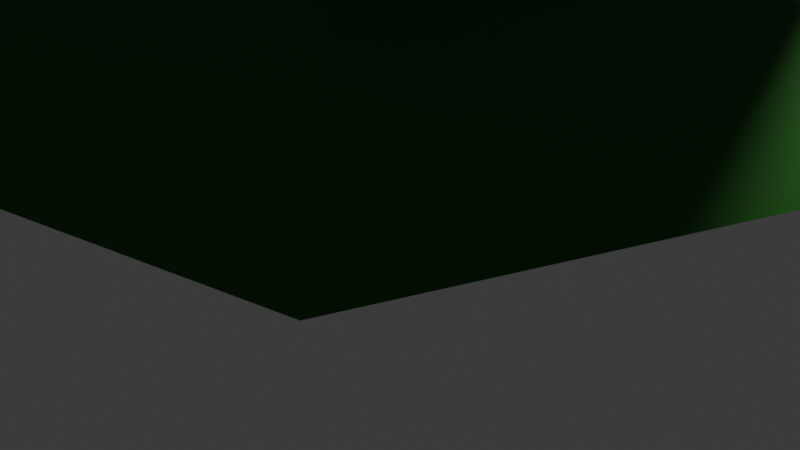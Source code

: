 # Source: tree-3.blend  (saved by Blender 4.4.30; exported with 4.5.12 LTS)
import bpy
from mathutils import Matrix  # noqa: F401  (used for matrix-valued properties, if any)

bpy.ops.wm.read_factory_settings(use_empty=True)
scene = bpy.context.scene
scene.name = 'Scene'

# ---- collections
col_collection = bpy.data.collections.new('Collection'); scene.collection.children.link(col_collection)

# ---- materials (node trees are filled in below, after node groups)
mat_material_001 = bpy.data.materials.new('Material.001')
mat_material_001.diffuse_color = (0.3237, 0.06068, 0.005201, 1.0)
mat_x = bpy.data.materials.new('マテリアル')
mat_x.diffuse_color = (0.005366, 0.1229, 0.002455, 1.0)

# ---- material node trees
mat_material_001.use_nodes = True; mat_material_001.node_tree.nodes.clear()
_N = mat_material_001.node_tree.nodes; _L = mat_material_001.node_tree.links
n0 = _N.new('ShaderNodeBsdfPrincipled'); n0.name = 'プリンシプルBSDF'; n0.location = (10, 300)
n0.inputs[0].default_value = (0.3237, 0.06068, 0.005201, 1.0)
n1 = _N.new('ShaderNodeOutputMaterial'); n1.name = 'マテリアル出力'; n1.location = (300, 300)
_L.new(n0.outputs[0], n1.inputs[0])
n1.is_active_output = True
mat_x.use_nodes = True; mat_x.node_tree.nodes.clear()
_N = mat_x.node_tree.nodes; _L = mat_x.node_tree.links
n0 = _N.new('ShaderNodeBsdfPrincipled'); n0.name = 'プリンシプルBSDF'; n0.location = (10, 300)
n0.inputs[0].default_value = (0.005366, 0.1229, 0.002455, 1.0)
n1 = _N.new('ShaderNodeOutputMaterial'); n1.name = 'マテリアル出力'; n1.location = (300, 300)
_L.new(n0.outputs[0], n1.inputs[0])
n1.is_active_output = True

# ---- world
world_world = bpy.data.worlds.new('World'); scene.world = world_world
world_world.use_nodes = True; world_world.node_tree.nodes.clear()
_N = world_world.node_tree.nodes; _L = world_world.node_tree.links
n0 = _N.new('ShaderNodeOutputWorld'); n0.name = 'World Output'; n0.location = (300, 300)
n1 = _N.new('ShaderNodeBackground'); n1.name = 'Background'; n1.location = (10, 300)
n1.inputs[0].default_value = (0.05088, 0.05088, 0.05088, 1.0)
_L.new(n1.outputs[0], n0.inputs[0])
n0.is_active_output = True
world_world.color = (0.05088, 0.05088, 0.05088)
world_world.sun_shadow_jitter_overblur = 0.0

# ---- cameras
cam_camera = bpy.data.cameras.new('Camera')
cam_camera.clip_end = 100.0
cam_camera.ortho_scale = 7.314

# ---- lights
light_light = bpy.data.lights.new('Light', 'POINT')
light_light.energy = 1000.0
light_light.shadow_soft_size = 0.1

# ---- meshes
me_cube_001 = bpy.data.meshes.new('Cube.001')
me_cube_001.from_pydata([(0.5263, 0.5263, 1.493), (0.5263, 0.5263, 1.493), (0.5263, 0.5263, 1.493), (1.0, 1.0, -1.0), (1.0, 1.0, -1.0), (1.0, 1.0, -1.0), (0.5263, -0.5263, 1.493), (0.5263, -0.5263, 1.493), (0.5263, -0.5263, 1.493), (1.0, -1.0, -1.0), (1.0, -1.0, -1.0), (1.0, -1.0, -1.0), (-0.5263, 0.5263, 1.493), (-0.5263, 0.5263, 1.493), (-0.5263, 0.5263, 1.493), (-1.0, 1.0, -1.0), (-1.0, 1.0, -1.0), (-1.0, 1.0, -1.0), (-0.5263, -0.5263, 1.493), (-0.5263, -0.5263, 1.493), (-0.5263, -0.5263, 1.493), (-1.0, -1.0, -1.0), (-1.0, -1.0, -1.0), (-1.0, -1.0, -1.0)], [], [(1, 13, 19), (1, 19, 7), (9, 6, 18), (9, 18, 21), (23, 20, 14), (23, 14, 17), (16, 4, 10), (16, 10, 22), (5, 2, 8), (5, 8, 11), (15, 12, 0), (15, 0, 3)])
_uv = me_cube_001.uv_layers.new(name='UVMap')
_uv.uv.foreach_set('vector', [0.625, 0.5, 0.875, 0.5, 0.875, 0.75, 0.625, 0.5, 0.875, 0.75, 0.625, 0.75, 0.375, 0.75, 0.625, 0.75, 0.625, 1.0, 0.375, 0.75, 0.625, 1.0, 0.375, 1.0, 0.375, 0.0, 0.625, 0.0, 0.625, 0.25, 0.375, 0.0, 0.625, 0.25, 0.375, 0.25, 0.125, 0.5, 0.375, 0.5, 0.375, 0.75, 0.125, 0.5, 0.375, 0.75, 0.125, 0.75, 0.375, 0.5, 0.625, 0.5, 0.625, 0.75, 0.375, 0.5, 0.625, 0.75, 0.375, 0.75, 0.375, 0.25, 0.625, 0.25, 0.625, 0.5, 0.375, 0.25, 0.625, 0.5, 0.375, 0.5])
me_cube_001.materials.append(mat_material_001)
me_cube_001.update()
me_cube_001.normals_split_custom_set([tuple(v) for v in zip(*[iter([0.0, 0.0, 1.0, 0.0, 0.0, 1.0, 0.0, 0.0, 1.0, 0.0, 0.0, 1.0, 0.0, 0.0, 1.0, 0.0, 0.0, 1.0, 0.0, -0.9824, 0.1867, 0.0, -0.9824, 0.1867, 0.0, -0.9824, 0.1867, 0.0, -0.9824, 0.1867, 0.0, -0.9824, 0.1867, 0.0, -0.9824, 0.1867, -0.9824, 0.0, 0.1867, -0.9824, 0.0, 0.1867, -0.9824, 0.0, 0.1867, -0.9824, 0.0, 0.1867, -0.9824, 0.0, 0.1867, -0.9824, 0.0, 0.1867, 0.0, 0.0, -1.0, 0.0, 0.0, -1.0, 0.0, 0.0, -1.0, 0.0, 0.0, -1.0, 0.0, 0.0, -1.0, 0.0, 0.0, -1.0, 0.9824, 0.0, 0.1867, 0.9824, 0.0, 0.1867, 0.9824, 0.0, 0.1867, 0.9824, 0.0, 0.1867, 0.9824, 0.0, 0.1867, 0.9824, 0.0, 0.1867, 0.0, 0.9824, 0.1867, 0.0, 0.9824, 0.1867, 0.0, 0.9824, 0.1867, 0.0, 0.9824, 0.1867, 0.0, 0.9824, 0.1867, 0.0, 0.9824, 0.1867])] * 3)])
me_029 = bpy.data.meshes.new('立方体.029')
me_029.from_pydata([(-1.0, -1.0, -1.0), (-1.0, -1.0, -1.0), (-1.0, -1.0, -1.0), (-0.1842, -0.1009, 0.8479), (-0.1842, -0.1009, 0.8479), (-0.1842, -0.1009, 0.8479), (-1.0, 1.0, -1.0), (-1.0, 1.0, -1.0), (-1.0, 1.0, -1.0), (-0.1842, 0.08799, 0.8479), (-0.1842, 0.08799, 0.8479), (-0.1842, 0.08799, 0.8479), (1.0, -1.0, -1.0), (1.0, -1.0, -1.0), (1.0, -1.0, -1.0), (0.004701, -0.1009, 0.8479), (0.004701, -0.1009, 0.8479), (0.004701, -0.1009, 0.8479), (1.0, 1.0, -1.0), (1.0, 1.0, -1.0), (1.0, 1.0, -1.0), (0.004701, 0.08799, 0.8479), (0.004701, 0.08799, 0.8479), (0.004701, 0.08799, 0.8479), (-1.354, 0.0, -1.0), (-1.354, 0.0, -1.0), (-1.354, 0.0, -1.0), (-0.325, -0.006458, 0.8479), (-0.325, -0.006458, 0.8479), (-0.325, -0.006458, 0.8479), (1.322, 0.0, -1.0), (1.322, 0.0, -1.0), (1.322, 0.0, -1.0), (0.08792, -0.006458, 0.8479), (0.08792, -0.006458, 0.8479), (0.08792, -0.006458, 0.8479), (0.0, 1.273, -1.0), (0.0, 1.273, -1.0), (0.0, 1.273, -1.0), (-0.08975, 0.1584, 0.8479), (-0.08975, 0.1584, 0.8479), (-0.08975, 0.1584, 0.8479), (0.0, -1.273, -1.0), (0.0, -1.273, -1.0), (0.0, -1.273, -1.0), (-0.08975, -0.2097, 0.8479), (-0.08975, -0.2097, 0.8479), (-0.08975, -0.2097, 0.8479), (-0.08975, -0.006458, 0.8479), (0.0, 0.0, -1.0), (-0.431, -0.3888, -0.07607), (-0.431, -0.3888, -0.07607), (-0.431, -0.3888, -0.07607), (-0.431, -0.3888, -0.07607), (-0.431, 0.3834, -0.07607), (-0.431, 0.3834, -0.07607), (-0.431, 0.3834, -0.07607), (-0.431, 0.3834, -0.07607), (0.3413, 0.3834, -0.07607), (0.3413, 0.3834, -0.07607), (0.3413, 0.3834, -0.07607), (0.3413, 0.3834, -0.07607), (0.3413, -0.3888, -0.07607), (0.3413, -0.3888, -0.07607), (0.3413, -0.3888, -0.07607), (0.3413, -0.3888, -0.07607), (0.5003, -0.00274, -0.07607), (0.5003, -0.00274, -0.07607), (0.5003, -0.00274, -0.07607), (0.5003, -0.00274, -0.07607), (-0.6384, -0.00274, -0.07607), (-0.6384, -0.00274, -0.07607), (-0.6384, -0.00274, -0.07607), (-0.6384, -0.00274, -0.07607), (-0.04485, -0.5492, -0.07607), (-0.04485, -0.5492, -0.07607), (-0.04485, -0.5492, -0.07607), (-0.04485, -0.5492, -0.07607), (-0.04485, 0.5184, -0.07607), (-0.04485, 0.5184, -0.07607), (-0.04485, 0.5184, -0.07607), (-0.04485, 0.5184, -0.07607), (-0.9171, -0.739, 0.9012), (-0.9171, -0.739, 0.9012), (-0.9171, -0.739, 0.9012), (-0.4547, -0.1274, 3.206), (-0.4547, -0.1274, 3.206), (-0.4547, -0.1274, 3.206), (-0.9099, 0.5404, 0.8704), (-0.9099, 0.5404, 0.8704), (-0.9099, 0.5404, 0.8704), (-0.454, -0.00654, 3.203), (-0.454, -0.00654, 3.203), (-0.454, -0.00654, 3.203), (0.6222, -0.7425, 1.002), (0.6222, -0.7425, 1.002), (0.6222, -0.7425, 1.002), (-0.3093, -0.1277, 3.216), (-0.3093, -0.1277, 3.216), (-0.3093, -0.1277, 3.216), (0.6294, 0.5369, 0.9709), (0.6294, 0.5369, 0.9709), (0.6294, 0.5369, 0.9709), (-0.3087, -0.006875, 3.213), (-0.3087, -0.006875, 3.213), (-0.3087, -0.006875, 3.213), (-1.186, -0.09864, 0.868), (-1.186, -0.09864, 0.868), (-1.186, -0.09864, 0.868), (-0.5628, -0.06671, 3.198), (-0.5628, -0.06671, 3.198), (-0.5628, -0.06671, 3.198), (0.8734, -0.1034, 1.003), (0.8734, -0.1034, 1.003), (0.8734, -0.1034, 1.003), (-0.2449, -0.06744, 3.218), (-0.2449, -0.06744, 3.218), (-0.2449, -0.06744, 3.218), (-0.1393, 0.7136, 0.9164), (-0.1393, 0.7136, 0.9164), (-0.1393, 0.7136, 0.9164), (-0.3811, 0.03834, 3.207), (-0.3811, 0.03834, 3.207), (-0.3811, 0.03834, 3.207), (-0.1485, -0.9157, 0.9557), (-0.1485, -0.9157, 0.9557), (-0.1485, -0.9157, 0.9557), (-0.3824, -0.1972, 3.213), (-0.3824, -0.1972, 3.213), (-0.3824, -0.1972, 3.213), (-0.3817, -0.06713, 3.21), (-0.1439, -0.101, 0.9361), (-0.5613, -0.3301, 2.059), (-0.5613, -0.3301, 2.059), (-0.5613, -0.3301, 2.059), (-0.5613, -0.3301, 2.059), (-0.5585, 0.1639, 2.047), (-0.5585, 0.1639, 2.047), (-0.5585, 0.1639, 2.047), (-0.5585, 0.1639, 2.047), (0.03581, 0.1625, 2.086), (0.03581, 0.1625, 2.086), (0.03581, 0.1625, 2.086), (0.03581, 0.1625, 2.086), (0.03302, -0.3315, 2.098), (0.03302, -0.3315, 2.098), (0.03302, -0.3315, 2.098), (0.03302, -0.3315, 2.098), (0.1568, -0.08474, 2.1), (0.1568, -0.08474, 2.1), (0.1568, -0.08474, 2.1), (0.1568, -0.08474, 2.1), (-0.7196, -0.08272, 2.043), (-0.7196, -0.08272, 2.043), (-0.7196, -0.08272, 2.043), (-0.7196, -0.08272, 2.043), (-0.2647, -0.4333, 2.081), (-0.2647, -0.4333, 2.081), (-0.2647, -0.4333, 2.081), (-0.2647, -0.4333, 2.081), (-0.2609, 0.2496, 2.065), (-0.2609, 0.2496, 2.065), (-0.2609, 0.2496, 2.065), (-0.2609, 0.2496, 2.065), (-1.013, -0.7309, -0.09734), (-1.013, -0.7309, -0.09734), (-1.013, -0.7309, -0.09734), (-0.3301, -0.2031, 2.262), (-0.3301, -0.2031, 2.262), (-0.3301, -0.2031, 2.262), (-1.015, 0.7776, 0.04892), (-1.015, 0.7776, 0.04892), (-1.015, 0.7776, 0.04892), (-0.3303, -0.06062, 2.275), (-0.3303, -0.06062, 2.275), (-0.3303, -0.06062, 2.275), (0.811, -0.7324, -0.05493), (0.811, -0.7324, -0.05493), (0.811, -0.7324, -0.05493), (-0.1578, -0.2032, 2.266), (-0.1578, -0.2032, 2.266), (-0.1578, -0.2032, 2.266), (0.8093, 0.7761, 0.09132), (0.8093, 0.7761, 0.09132), (0.8093, 0.7761, 0.09132), (-0.158, -0.06076, 2.279), (-0.158, -0.06076, 2.279), (-0.158, -0.06076, 2.279), (-1.337, 0.02364, -0.03172), (-1.337, 0.02364, -0.03172), (-1.337, 0.02364, -0.03172), (-0.4586, -0.1317, 2.266), (-0.4586, -0.1317, 2.266), (-0.4586, -0.1317, 2.266), (1.104, 0.02163, 0.02502), (1.104, 0.02163, 0.02502), (1.104, 0.02163, 0.02502), (-0.08199, -0.1321, 2.274), (-0.08199, -0.1321, 2.274), (-0.08199, -0.1321, 2.274), (-0.1031, 0.9831, 0.09012), (-0.1031, 0.9831, 0.09012), (-0.1031, 0.9831, 0.09012), (-0.2442, -0.007581, 2.283), (-0.2442, -0.007581, 2.283), (-0.2442, -0.007581, 2.283), (-0.1008, -0.9379, -0.09614), (-0.1008, -0.9379, -0.09614), (-0.1008, -0.9379, -0.09614), (-0.2439, -0.2852, 2.256), (-0.2439, -0.2852, 2.256), (-0.2439, -0.2852, 2.256), (-0.244, -0.1319, 2.271), (-0.1019, 0.02262, -0.003008), (-0.5248, -0.3452, 1.097), (-0.5248, -0.3452, 1.097), (-0.5248, -0.3452, 1.097), (-0.5248, -0.3452, 1.097), (-0.5254, 0.2372, 1.154), (-0.5254, 0.2372, 1.154), (-0.5254, 0.2372, 1.154), (-0.5254, 0.2372, 1.154), (0.1789, 0.2366, 1.17), (0.1789, 0.2366, 1.17), (0.1789, 0.2366, 1.17), (0.1789, 0.2366, 1.17), (0.1795, -0.3458, 1.114), (0.1795, -0.3458, 1.114), (0.1795, -0.3458, 1.114), (0.1795, -0.3458, 1.114), (0.3243, -0.05469, 1.145), (0.3243, -0.05469, 1.145), (0.3243, -0.05469, 1.145), (0.3243, -0.05469, 1.145), (-0.7143, -0.05384, 1.121), (-0.7143, -0.05384, 1.121), (-0.7143, -0.05384, 1.121), (-0.7143, -0.05384, 1.121), (-0.1725, -0.4664, 1.094), (-0.1725, -0.4664, 1.094), (-0.1725, -0.4664, 1.094), (-0.1725, -0.4664, 1.094), (-0.1734, 0.3387, 1.172), (-0.1734, 0.3387, 1.172), (-0.1734, 0.3387, 1.172), (-0.1734, 0.3387, 1.172), (-1.449, -1.32, -3.427), (-1.449, -1.32, -3.427), (-1.449, -1.32, -3.427), (-0.1381, -0.1148, -0.7374), (-0.1381, -0.1148, -0.7374), (-0.1381, -0.1148, -0.7374), (-1.448, 1.47, -3.352), (-1.448, 1.47, -3.352), (-1.448, 1.47, -3.352), (-0.1379, 0.1487, -0.7303), (-0.1379, 0.1487, -0.7303), (-0.1379, 0.1487, -0.7303), (1.915, -1.322, -3.358), (1.915, -1.322, -3.358), (1.915, -1.322, -3.358), (0.1797, -0.115, -0.7308), (0.1797, -0.115, -0.7308), (0.1797, -0.115, -0.7308), (1.916, 1.468, -3.283), (1.916, 1.468, -3.283), (1.916, 1.468, -3.283), (0.1798, 0.1485, -0.7237), (0.1798, 0.1485, -0.7237), (0.1798, 0.1485, -0.7237), (-2.044, 0.07553, -3.402), (-2.044, 0.07553, -3.402), (-2.044, 0.07553, -3.402), (-0.3749, 0.01716, -0.7387), (-0.3749, 0.01716, -0.7387), (-0.3749, 0.01716, -0.7387), (2.457, 0.07225, -3.309), (2.457, 0.07225, -3.309), (2.457, 0.07225, -3.309), (0.3197, 0.01666, -0.7244), (0.3197, 0.01666, -0.7244), (0.3197, 0.01666, -0.7244), (0.2345, 1.85, -3.307), (0.2345, 1.85, -3.307), (0.2345, 1.85, -3.307), (0.021, 0.2468, -0.7244), (0.021, 0.2468, -0.7244), (0.021, 0.2468, -0.7244), (0.2324, -1.703, -3.403), (0.2324, -1.703, -3.403), (0.2324, -1.703, -3.403), (0.0207, -0.2667, -0.7382), (0.0207, -0.2667, -0.7382), (0.0207, -0.2667, -0.7382), (0.02087, 0.01687, -0.7306), (0.2335, 0.07387, -3.355), (-0.5225, -0.4921, -2.071), (-0.5225, -0.4921, -2.071), (-0.5225, -0.4921, -2.071), (-0.5225, -0.4921, -2.071), (-0.5219, 0.5851, -2.042), (-0.5219, 0.5851, -2.042), (-0.5219, 0.5851, -2.042), (-0.5219, 0.5851, -2.042), (0.777, 0.5842, -2.015), (0.777, 0.5842, -2.015), (0.777, 0.5842, -2.015), (0.777, 0.5842, -2.015), (0.7763, -0.493, -2.044), (0.7763, -0.493, -2.044), (0.7763, -0.493, -2.044), (0.7763, -0.493, -2.044), (1.044, 0.04539, -2.024), (1.044, 0.04539, -2.024), (1.044, 0.04539, -2.024), (1.044, 0.04539, -2.024), (-0.8712, 0.04678, -2.063), (-0.8712, 0.04678, -2.063), (-0.8712, 0.04678, -2.063), (-0.8712, 0.04678, -2.063), (0.1268, -0.7161, -2.063), (0.1268, -0.7161, -2.063), (0.1268, -0.7161, -2.063), (0.1268, -0.7161, -2.063), (0.1276, 0.7729, -2.023), (0.1276, 0.7729, -2.023), (0.1276, 0.7729, -2.023), (0.1276, 0.7729, -2.023), (-1.177, -1.021, -2.549), (-1.177, -1.021, -2.549), (-1.177, -1.021, -2.549), (-0.338, -0.1875, 0.2997), (-0.338, -0.1875, 0.2997), (-0.338, -0.1875, 0.2997), (-1.196, 1.327, -2.261), (-1.196, 1.327, -2.261), (-1.196, 1.327, -2.261), (-0.3398, 0.03429, 0.327), (-0.3398, 0.03429, 0.327), (-0.3398, 0.03429, 0.327), (1.652, -1.031, -2.257), (1.652, -1.031, -2.257), (1.652, -1.031, -2.257), (-0.07084, -0.1884, 0.3273), (-0.07084, -0.1884, 0.3273), (-0.07084, -0.1884, 0.3273), (1.632, 1.317, -1.968), (1.632, 1.317, -1.968), (1.632, 1.317, -1.968), (-0.07268, 0.03331, 0.3546), (-0.07268, 0.03331, 0.3546), (-0.07268, 0.03331, 0.3546), (-1.687, 0.1551, -2.457), (-1.687, 0.1551, -2.457), (-1.687, 0.1551, -2.457), (-0.538, -0.07586, 0.2928), (-0.538, -0.07586, 0.2928), (-0.538, -0.07586, 0.2928), (2.097, 0.1413, -2.065), (2.097, 0.1413, -2.065), (2.097, 0.1413, -2.065), (0.04592, -0.07799, 0.3531), (0.04592, -0.07799, 0.3531), (0.04592, -0.07799, 0.3531), (0.2155, 1.643, -2.075), (0.2155, 1.643, -2.075), (0.2155, 1.643, -2.075), (-0.2069, 0.1165, 0.3509), (-0.2069, 0.1165, 0.3509), (-0.2069, 0.1165, 0.3509), (0.2403, -1.347, -2.442), (0.2403, -1.347, -2.442), (0.2403, -1.347, -2.442), (-0.2033, -0.3157, 0.2979), (-0.2033, -0.3157, 0.2979), (-0.2033, -0.3157, 0.2979), (-0.2053, -0.07708, 0.3272), (0.2279, 0.1481, -2.259), (-0.5309, -0.4152, -1.078), (-0.5309, -0.4152, -1.078), (-0.5309, -0.4152, -1.078), (-0.5309, -0.4152, -1.078), (-0.5384, 0.4913, -0.9664), (-0.5384, 0.4913, -0.9664), (-0.5384, 0.4913, -0.9664), (-0.5384, 0.4913, -0.9664), (0.5536, 0.4873, -0.8536), (0.5536, 0.4873, -0.8536), (0.5536, 0.4873, -0.8536), (0.5536, 0.4873, -0.8536), (0.5611, -0.4192, -0.9648), (0.5611, -0.4192, -0.9648), (0.5611, -0.4192, -0.9648), (0.5611, -0.4192, -0.9648), (0.7823, 0.03327, -0.8859), (0.7823, 0.03327, -0.8859), (0.7823, 0.03327, -0.8859), (0.7823, 0.03327, -0.8859), (-0.8281, 0.03915, -1.052), (-0.8281, 0.03915, -1.052), (-0.8281, 0.03915, -1.052), (-0.8281, 0.03915, -1.052), (0.01664, -0.6053, -1.044), (0.01664, -0.6053, -1.044), (0.01664, -0.6053, -1.044), (0.01664, -0.6053, -1.044), (0.00625, 0.6478, -0.8905), (0.00625, 0.6478, -0.8905), (0.00625, 0.6478, -0.8905), (0.00625, 0.6478, -0.8905)], [], [(72, 28, 11), (72, 11, 57), (79, 40, 22), (79, 22, 59), (69, 35, 17), (69, 17, 65), (77, 47, 4), (77, 4, 51), (49, 30, 12), (49, 12, 42), (48, 27, 3), (48, 3, 45), (39, 9, 48), (9, 27, 48), (36, 18, 30), (36, 30, 49), (61, 23, 34), (61, 34, 68), (53, 5, 29), (53, 29, 73), (6, 36, 49), (6, 49, 24), (21, 39, 48), (21, 48, 33), (33, 48, 15), (48, 45, 15), (24, 49, 42), (24, 42, 0), (63, 16, 46), (63, 46, 75), (55, 10, 41), (55, 41, 81), (7, 54, 80), (7, 80, 38), (13, 62, 74), (13, 74, 43), (2, 52, 71), (2, 71, 26), (20, 60, 66), (20, 66, 31), (44, 76, 50), (44, 50, 1), (32, 67, 64), (32, 64, 14), (37, 78, 58), (37, 58, 19), (25, 70, 56), (25, 56, 8), (152, 110, 93), (152, 93, 138), (161, 121, 103), (161, 103, 141), (150, 115, 98), (150, 98, 147), (159, 129, 86), (159, 86, 133), (131, 112, 94), (131, 94, 124), (130, 109, 85), (130, 85, 128), (122, 91, 130), (91, 109, 130), (118, 100, 112), (118, 112, 131), (143, 104, 116), (143, 116, 151), (134, 87, 111), (134, 111, 153), (88, 118, 131), (88, 131, 106), (105, 122, 130), (105, 130, 117), (117, 130, 99), (130, 128, 99), (106, 131, 124), (106, 124, 82), (145, 97, 127), (145, 127, 157), (137, 92, 123), (137, 123, 163), (89, 136, 162), (89, 162, 120), (95, 144, 156), (95, 156, 125), (84, 135, 155), (84, 155, 108), (102, 142, 149), (102, 149, 114), (126, 158, 132), (126, 132, 83), (113, 148, 146), (113, 146, 96), (119, 160, 140), (119, 140, 101), (107, 154, 139), (107, 139, 90), (235, 193, 175), (235, 175, 220), (243, 203, 185), (243, 185, 223), (232, 197, 180), (232, 180, 229), (241, 211, 168), (241, 168, 215), (213, 194, 176), (213, 176, 206), (212, 191, 167), (212, 167, 210), (204, 173, 212), (173, 191, 212), (200, 182, 194), (200, 194, 213), (225, 186, 198), (225, 198, 233), (216, 169, 192), (216, 192, 234), (170, 200, 213), (170, 213, 188), (187, 204, 212), (187, 212, 199), (199, 212, 181), (212, 210, 181), (188, 213, 206), (188, 206, 164), (227, 179, 209), (227, 209, 239), (219, 174, 205), (219, 205, 245), (171, 218, 244), (171, 244, 202), (177, 226, 238), (177, 238, 207), (166, 217, 236), (166, 236, 189), (184, 224, 231), (184, 231, 196), (208, 240, 214), (208, 214, 165), (195, 230, 228), (195, 228, 178), (201, 242, 222), (201, 222, 183), (190, 237, 221), (190, 221, 172), (319, 275, 257), (319, 257, 303), (325, 285, 267), (325, 267, 305), (314, 279, 262), (314, 262, 311), (323, 293, 250), (323, 250, 297), (295, 276, 258), (295, 258, 288), (294, 273, 249), (294, 249, 292), (286, 255, 294), (255, 273, 294), (282, 264, 276), (282, 276, 295), (307, 268, 280), (307, 280, 315), (299, 251, 274), (299, 274, 318), (252, 282, 295), (252, 295, 270), (269, 286, 294), (269, 294, 281), (281, 294, 263), (294, 292, 263), (270, 295, 288), (270, 288, 246), (309, 261, 291), (309, 291, 321), (301, 256, 287), (301, 287, 327), (253, 300, 326), (253, 326, 284), (259, 308, 320), (259, 320, 289), (248, 298, 316), (248, 316, 271), (266, 306, 313), (266, 313, 278), (290, 322, 296), (290, 296, 247), (277, 312, 310), (277, 310, 260), (283, 324, 304), (283, 304, 265), (272, 317, 302), (272, 302, 254), (399, 357, 339), (399, 339, 384), (407, 367, 349), (407, 349, 387), (396, 361, 344), (396, 344, 393), (405, 375, 332), (405, 332, 379), (377, 358, 340), (377, 340, 370), (376, 355, 331), (376, 331, 374), (368, 337, 376), (337, 355, 376), (364, 346, 358), (364, 358, 377), (389, 350, 362), (389, 362, 397), (380, 333, 356), (380, 356, 398), (334, 364, 377), (334, 377, 352), (351, 368, 376), (351, 376, 363), (363, 376, 345), (376, 374, 345), (352, 377, 370), (352, 370, 328), (391, 343, 373), (391, 373, 403), (383, 338, 369), (383, 369, 409), (335, 382, 408), (335, 408, 366), (341, 390, 402), (341, 402, 371), (330, 381, 400), (330, 400, 353), (348, 388, 395), (348, 395, 360), (372, 404, 378), (372, 378, 329), (359, 394, 392), (359, 392, 342), (365, 406, 386), (365, 386, 347), (354, 401, 385), (354, 385, 336)])
me_029.polygons.foreach_set('use_smooth', [1, 1, 1, 1, 1, 1, 1, 1, 0, 0, 0, 0, 0, 0, 0, 0, 1, 1, 1, 1, 0, 0, 0, 0, 0, 0, 0, 0, 1, 1, 1, 1, 1, 1, 1, 1, 1, 1, 1, 1, 1, 1, 1, 1, 1, 1, 1, 1, 1, 1, 1, 1, 1, 1, 1, 1, 0, 0, 0, 1, 0, 0, 1, 0, 1, 1, 1, 1, 1, 0, 0, 0, 0, 0, 0, 0, 1, 1, 1, 1, 1, 1, 1, 1, 1, 1, 1, 1, 1, 1, 1, 1, 1, 1, 1, 1, 1, 1, 1, 1, 1, 1, 1, 1, 0, 0, 0, 0, 0, 0, 0, 0, 1, 1, 1, 1, 0, 0, 0, 0, 0, 0, 0, 0, 1, 1, 1, 1, 1, 1, 1, 1, 1, 1, 1, 1, 1, 1, 1, 1, 1, 1, 1, 1, 1, 1, 1, 1, 1, 1, 1, 1, 0, 0, 0, 0, 0, 0, 0, 0, 1, 1, 1, 1, 0, 0, 0, 0, 0, 0, 0, 0, 1, 1, 1, 1, 1, 1, 1, 1, 1, 1, 1, 1, 1, 1, 1, 1, 1, 1, 1, 1, 1, 1, 1, 1, 1, 1, 1, 1, 0, 0, 0, 0, 0, 0, 0, 0, 1, 1, 1, 1, 0, 0, 0, 0, 0, 0, 0, 0, 1, 1, 1, 1, 1, 1, 1, 1, 1, 1, 1, 1, 1, 1, 1, 1, 1, 1, 1, 1])
_uv = me_029.uv_layers.new(name='UVMap')
_uv.uv.foreach_set('vector', [0.5, 0.125, 0.625, 0.125, 0.625, 0.25, 0.5, 0.125, 0.625, 0.25, 0.5, 0.25, 0.5, 0.375, 0.625, 0.375, 0.625, 0.5, 0.5, 0.375, 0.625, 0.5, 0.5, 0.5, 0.5, 0.625, 0.625, 0.625, 0.625, 0.75, 0.5, 0.625, 0.625, 0.75, 0.5, 0.75, 0.5, 0.875, 0.625, 0.875, 0.625, 1.0, 0.5, 0.875, 0.625, 1.0, 0.5, 1.0, 0.25, 0.625, 0.375, 0.625, 0.375, 0.75, 0.25, 0.625, 0.375, 0.75, 0.25, 0.75, 0.75, 0.625, 0.875, 0.625, 0.875, 0.75, 0.75, 0.625, 0.875, 0.75, 0.75, 0.75, 0.75, 0.5, 0.875, 0.5, 0.75, 0.625, 0.875, 0.5, 0.875, 0.625, 0.75, 0.625, 0.25, 0.5, 0.375, 0.5, 0.375, 0.625, 0.25, 0.5, 0.375, 0.625, 0.25, 0.625, 0.5, 0.5, 0.625, 0.5, 0.625, 0.625, 0.5, 0.5, 0.625, 0.625, 0.5, 0.625, 0.5, 0.0, 0.625, 0.0, 0.625, 0.125, 0.5, 0.0, 0.625, 0.125, 0.5, 0.125, 0.125, 0.5, 0.25, 0.5, 0.25, 0.625, 0.125, 0.5, 0.25, 0.625, 0.125, 0.625, 0.625, 0.5, 0.75, 0.5, 0.75, 0.625, 0.625, 0.5, 0.75, 0.625, 0.625, 0.625, 0.625, 0.625, 0.75, 0.625, 0.625, 0.75, 0.75, 0.625, 0.75, 0.75, 0.625, 0.75, 0.125, 0.625, 0.25, 0.625, 0.25, 0.75, 0.125, 0.625, 0.25, 0.75, 0.125, 0.75, 0.5, 0.75, 0.625, 0.75, 0.625, 0.875, 0.5, 0.75, 0.625, 0.875, 0.5, 0.875, 0.5, 0.25, 0.625, 0.25, 0.625, 0.375, 0.5, 0.25, 0.625, 0.375, 0.5, 0.375, 0.375, 0.25, 0.5, 0.25, 0.5, 0.375, 0.375, 0.25, 0.5, 0.375, 0.375, 0.375, 0.375, 0.75, 0.5, 0.75, 0.5, 0.875, 0.375, 0.75, 0.5, 0.875, 0.375, 0.875, 0.375, 0.0, 0.5, 0.0, 0.5, 0.125, 0.375, 0.0, 0.5, 0.125, 0.375, 0.125, 0.375, 0.5, 0.5, 0.5, 0.5, 0.625, 0.375, 0.5, 0.5, 0.625, 0.375, 0.625, 0.375, 0.875, 0.5, 0.875, 0.5, 1.0, 0.375, 0.875, 0.5, 1.0, 0.375, 1.0, 0.375, 0.625, 0.5, 0.625, 0.5, 0.75, 0.375, 0.625, 0.5, 0.75, 0.375, 0.75, 0.375, 0.375, 0.5, 0.375, 0.5, 0.5, 0.375, 0.375, 0.5, 0.5, 0.375, 0.5, 0.375, 0.125, 0.5, 0.125, 0.5, 0.25, 0.375, 0.125, 0.5, 0.25, 0.375, 0.25, 0.5, 0.125, 0.625, 0.125, 0.625, 0.25, 0.5, 0.125, 0.625, 0.25, 0.5, 0.25, 0.5, 0.375, 0.625, 0.375, 0.625, 0.5, 0.5, 0.375, 0.625, 0.5, 0.5, 0.5, 0.5, 0.625, 0.625, 0.625, 0.625, 0.75, 0.5, 0.625, 0.625, 0.75, 0.5, 0.75, 0.5, 0.875, 0.625, 0.875, 0.625, 1.0, 0.5, 0.875, 0.625, 1.0, 0.5, 1.0, 0.25, 0.625, 0.375, 0.625, 0.375, 0.75, 0.25, 0.625, 0.375, 0.75, 0.25, 0.75, 0.75, 0.625, 0.875, 0.625, 0.875, 0.75, 0.75, 0.625, 0.875, 0.75, 0.75, 0.75, 0.75, 0.5, 0.875, 0.5, 0.75, 0.625, 0.875, 0.5, 0.875, 0.625, 0.75, 0.625, 0.25, 0.5, 0.375, 0.5, 0.375, 0.625, 0.25, 0.5, 0.375, 0.625, 0.25, 0.625, 0.5, 0.5, 0.625, 0.5, 0.625, 0.625, 0.5, 0.5, 0.625, 0.625, 0.5, 0.625, 0.5, 0.0, 0.625, 0.0, 0.625, 0.125, 0.5, 0.0, 0.625, 0.125, 0.5, 0.125, 0.125, 0.5, 0.25, 0.5, 0.25, 0.625, 0.125, 0.5, 0.25, 0.625, 0.125, 0.625, 0.625, 0.5, 0.75, 0.5, 0.75, 0.625, 0.625, 0.5, 0.75, 0.625, 0.625, 0.625, 0.625, 0.625, 0.75, 0.625, 0.625, 0.75, 0.75, 0.625, 0.75, 0.75, 0.625, 0.75, 0.125, 0.625, 0.25, 0.625, 0.25, 0.75, 0.125, 0.625, 0.25, 0.75, 0.125, 0.75, 0.5, 0.75, 0.625, 0.75, 0.625, 0.875, 0.5, 0.75, 0.625, 0.875, 0.5, 0.875, 0.5, 0.25, 0.625, 0.25, 0.625, 0.375, 0.5, 0.25, 0.625, 0.375, 0.5, 0.375, 0.375, 0.25, 0.5, 0.25, 0.5, 0.375, 0.375, 0.25, 0.5, 0.375, 0.375, 0.375, 0.375, 0.75, 0.5, 0.75, 0.5, 0.875, 0.375, 0.75, 0.5, 0.875, 0.375, 0.875, 0.375, 0.0, 0.5, 0.0, 0.5, 0.125, 0.375, 0.0, 0.5, 0.125, 0.375, 0.125, 0.375, 0.5, 0.5, 0.5, 0.5, 0.625, 0.375, 0.5, 0.5, 0.625, 0.375, 0.625, 0.375, 0.875, 0.5, 0.875, 0.5, 1.0, 0.375, 0.875, 0.5, 1.0, 0.375, 1.0, 0.375, 0.625, 0.5, 0.625, 0.5, 0.75, 0.375, 0.625, 0.5, 0.75, 0.375, 0.75, 0.375, 0.375, 0.5, 0.375, 0.5, 0.5, 0.375, 0.375, 0.5, 0.5, 0.375, 0.5, 0.375, 0.125, 0.5, 0.125, 0.5, 0.25, 0.375, 0.125, 0.5, 0.25, 0.375, 0.25, 0.5, 0.125, 0.625, 0.125, 0.625, 0.25, 0.5, 0.125, 0.625, 0.25, 0.5, 0.25, 0.5, 0.375, 0.625, 0.375, 0.625, 0.5, 0.5, 0.375, 0.625, 0.5, 0.5, 0.5, 0.5, 0.625, 0.625, 0.625, 0.625, 0.75, 0.5, 0.625, 0.625, 0.75, 0.5, 0.75, 0.5, 0.875, 0.625, 0.875, 0.625, 1.0, 0.5, 0.875, 0.625, 1.0, 0.5, 1.0, 0.25, 0.625, 0.375, 0.625, 0.375, 0.75, 0.25, 0.625, 0.375, 0.75, 0.25, 0.75, 0.75, 0.625, 0.875, 0.625, 0.875, 0.75, 0.75, 0.625, 0.875, 0.75, 0.75, 0.75, 0.75, 0.5, 0.875, 0.5, 0.75, 0.625, 0.875, 0.5, 0.875, 0.625, 0.75, 0.625, 0.25, 0.5, 0.375, 0.5, 0.375, 0.625, 0.25, 0.5, 0.375, 0.625, 0.25, 0.625, 0.5, 0.5, 0.625, 0.5, 0.625, 0.625, 0.5, 0.5, 0.625, 0.625, 0.5, 0.625, 0.5, 0.0, 0.625, 0.0, 0.625, 0.125, 0.5, 0.0, 0.625, 0.125, 0.5, 0.125, 0.125, 0.5, 0.25, 0.5, 0.25, 0.625, 0.125, 0.5, 0.25, 0.625, 0.125, 0.625, 0.625, 0.5, 0.75, 0.5, 0.75, 0.625, 0.625, 0.5, 0.75, 0.625, 0.625, 0.625, 0.625, 0.625, 0.75, 0.625, 0.625, 0.75, 0.75, 0.625, 0.75, 0.75, 0.625, 0.75, 0.125, 0.625, 0.25, 0.625, 0.25, 0.75, 0.125, 0.625, 0.25, 0.75, 0.125, 0.75, 0.5, 0.75, 0.625, 0.75, 0.625, 0.875, 0.5, 0.75, 0.625, 0.875, 0.5, 0.875, 0.5, 0.25, 0.625, 0.25, 0.625, 0.375, 0.5, 0.25, 0.625, 0.375, 0.5, 0.375, 0.375, 0.25, 0.5, 0.25, 0.5, 0.375, 0.375, 0.25, 0.5, 0.375, 0.375, 0.375, 0.375, 0.75, 0.5, 0.75, 0.5, 0.875, 0.375, 0.75, 0.5, 0.875, 0.375, 0.875, 0.375, 0.0, 0.5, 0.0, 0.5, 0.125, 0.375, 0.0, 0.5, 0.125, 0.375, 0.125, 0.375, 0.5, 0.5, 0.5, 0.5, 0.625, 0.375, 0.5, 0.5, 0.625, 0.375, 0.625, 0.375, 0.875, 0.5, 0.875, 0.5, 1.0, 0.375, 0.875, 0.5, 1.0, 0.375, 1.0, 0.375, 0.625, 0.5, 0.625, 0.5, 0.75, 0.375, 0.625, 0.5, 0.75, 0.375, 0.75, 0.375, 0.375, 0.5, 0.375, 0.5, 0.5, 0.375, 0.375, 0.5, 0.5, 0.375, 0.5, 0.375, 0.125, 0.5, 0.125, 0.5, 0.25, 0.375, 0.125, 0.5, 0.25, 0.375, 0.25, 0.5, 0.125, 0.625, 0.125, 0.625, 0.25, 0.5, 0.125, 0.625, 0.25, 0.5, 0.25, 0.5, 0.375, 0.625, 0.375, 0.625, 0.5, 0.5, 0.375, 0.625, 0.5, 0.5, 0.5, 0.5, 0.625, 0.625, 0.625, 0.625, 0.75, 0.5, 0.625, 0.625, 0.75, 0.5, 0.75, 0.5, 0.875, 0.625, 0.875, 0.625, 1.0, 0.5, 0.875, 0.625, 1.0, 0.5, 1.0, 0.25, 0.625, 0.375, 0.625, 0.375, 0.75, 0.25, 0.625, 0.375, 0.75, 0.25, 0.75, 0.75, 0.625, 0.875, 0.625, 0.875, 0.75, 0.75, 0.625, 0.875, 0.75, 0.75, 0.75, 0.75, 0.5, 0.875, 0.5, 0.75, 0.625, 0.875, 0.5, 0.875, 0.625, 0.75, 0.625, 0.25, 0.5, 0.375, 0.5, 0.375, 0.625, 0.25, 0.5, 0.375, 0.625, 0.25, 0.625, 0.5, 0.5, 0.625, 0.5, 0.625, 0.625, 0.5, 0.5, 0.625, 0.625, 0.5, 0.625, 0.5, 0.0, 0.625, 0.0, 0.625, 0.125, 0.5, 0.0, 0.625, 0.125, 0.5, 0.125, 0.125, 0.5, 0.25, 0.5, 0.25, 0.625, 0.125, 0.5, 0.25, 0.625, 0.125, 0.625, 0.625, 0.5, 0.75, 0.5, 0.75, 0.625, 0.625, 0.5, 0.75, 0.625, 0.625, 0.625, 0.625, 0.625, 0.75, 0.625, 0.625, 0.75, 0.75, 0.625, 0.75, 0.75, 0.625, 0.75, 0.125, 0.625, 0.25, 0.625, 0.25, 0.75, 0.125, 0.625, 0.25, 0.75, 0.125, 0.75, 0.5, 0.75, 0.625, 0.75, 0.625, 0.875, 0.5, 0.75, 0.625, 0.875, 0.5, 0.875, 0.5, 0.25, 0.625, 0.25, 0.625, 0.375, 0.5, 0.25, 0.625, 0.375, 0.5, 0.375, 0.375, 0.25, 0.5, 0.25, 0.5, 0.375, 0.375, 0.25, 0.5, 0.375, 0.375, 0.375, 0.375, 0.75, 0.5, 0.75, 0.5, 0.875, 0.375, 0.75, 0.5, 0.875, 0.375, 0.875, 0.375, 0.0, 0.5, 0.0, 0.5, 0.125, 0.375, 0.0, 0.5, 0.125, 0.375, 0.125, 0.375, 0.5, 0.5, 0.5, 0.5, 0.625, 0.375, 0.5, 0.5, 0.625, 0.375, 0.625, 0.375, 0.875, 0.5, 0.875, 0.5, 1.0, 0.375, 0.875, 0.5, 1.0, 0.375, 1.0, 0.375, 0.625, 0.5, 0.625, 0.5, 0.75, 0.375, 0.625, 0.5, 0.75, 0.375, 0.75, 0.375, 0.375, 0.5, 0.375, 0.5, 0.5, 0.375, 0.375, 0.5, 0.5, 0.375, 0.5, 0.375, 0.125, 0.5, 0.125, 0.5, 0.25, 0.375, 0.125, 0.5, 0.25, 0.375, 0.25, 0.5, 0.125, 0.625, 0.125, 0.625, 0.25, 0.5, 0.125, 0.625, 0.25, 0.5, 0.25, 0.5, 0.375, 0.625, 0.375, 0.625, 0.5, 0.5, 0.375, 0.625, 0.5, 0.5, 0.5, 0.5, 0.625, 0.625, 0.625, 0.625, 0.75, 0.5, 0.625, 0.625, 0.75, 0.5, 0.75, 0.5, 0.875, 0.625, 0.875, 0.625, 1.0, 0.5, 0.875, 0.625, 1.0, 0.5, 1.0, 0.25, 0.625, 0.375, 0.625, 0.375, 0.75, 0.25, 0.625, 0.375, 0.75, 0.25, 0.75, 0.75, 0.625, 0.875, 0.625, 0.875, 0.75, 0.75, 0.625, 0.875, 0.75, 0.75, 0.75, 0.75, 0.5, 0.875, 0.5, 0.75, 0.625, 0.875, 0.5, 0.875, 0.625, 0.75, 0.625, 0.25, 0.5, 0.375, 0.5, 0.375, 0.625, 0.25, 0.5, 0.375, 0.625, 0.25, 0.625, 0.5, 0.5, 0.625, 0.5, 0.625, 0.625, 0.5, 0.5, 0.625, 0.625, 0.5, 0.625, 0.5, 0.0, 0.625, 0.0, 0.625, 0.125, 0.5, 0.0, 0.625, 0.125, 0.5, 0.125, 0.125, 0.5, 0.25, 0.5, 0.25, 0.625, 0.125, 0.5, 0.25, 0.625, 0.125, 0.625, 0.625, 0.5, 0.75, 0.5, 0.75, 0.625, 0.625, 0.5, 0.75, 0.625, 0.625, 0.625, 0.625, 0.625, 0.75, 0.625, 0.625, 0.75, 0.75, 0.625, 0.75, 0.75, 0.625, 0.75, 0.125, 0.625, 0.25, 0.625, 0.25, 0.75, 0.125, 0.625, 0.25, 0.75, 0.125, 0.75, 0.5, 0.75, 0.625, 0.75, 0.625, 0.875, 0.5, 0.75, 0.625, 0.875, 0.5, 0.875, 0.5, 0.25, 0.625, 0.25, 0.625, 0.375, 0.5, 0.25, 0.625, 0.375, 0.5, 0.375, 0.375, 0.25, 0.5, 0.25, 0.5, 0.375, 0.375, 0.25, 0.5, 0.375, 0.375, 0.375, 0.375, 0.75, 0.5, 0.75, 0.5, 0.875, 0.375, 0.75, 0.5, 0.875, 0.375, 0.875, 0.375, 0.0, 0.5, 0.0, 0.5, 0.125, 0.375, 0.0, 0.5, 0.125, 0.375, 0.125, 0.375, 0.5, 0.5, 0.5, 0.5, 0.625, 0.375, 0.5, 0.5, 0.625, 0.375, 0.625, 0.375, 0.875, 0.5, 0.875, 0.5, 1.0, 0.375, 0.875, 0.5, 1.0, 0.375, 1.0, 0.375, 0.625, 0.5, 0.625, 0.5, 0.75, 0.375, 0.625, 0.5, 0.75, 0.375, 0.75, 0.375, 0.375, 0.5, 0.375, 0.5, 0.5, 0.375, 0.375, 0.5, 0.5, 0.375, 0.5, 0.375, 0.125, 0.5, 0.125, 0.5, 0.25, 0.375, 0.125, 0.5, 0.25, 0.375, 0.25])
me_029.materials.append(mat_x)
me_029.update()
me_029.normals_split_custom_set([tuple(v) for v in zip(*[iter([-0.7665, 0.5555, 0.3223, -0.7665, 0.5555, 0.3223, -0.7665, 0.5556, 0.3223, -0.7665, 0.5555, 0.3223, -0.7665, 0.5556, 0.3223, -0.7665, 0.5555, 0.3223, 0.364, 0.8516, 0.3772, 0.364, 0.8516, 0.3772, 0.364, 0.8516, 0.3772, 0.364, 0.8516, 0.3772, 0.364, 0.8516, 0.3772, 0.364, 0.8516, 0.3772, 0.82, -0.4134, 0.3959, 0.82, -0.4134, 0.3959, 0.82, -0.4134, 0.3959, 0.82, -0.4134, 0.3959, 0.82, -0.4134, 0.3959, 0.82, -0.4134, 0.3959, -0.4613, -0.8236, 0.33, -0.4613, -0.8236, 0.33, -0.4614, -0.8236, 0.33, -0.4613, -0.8236, 0.33, -0.4614, -0.8236, 0.33, -0.4613, -0.8236, 0.33, 0.0, 0.0, -1.0, 0.0, 0.0, -1.0, 0.0, 0.0, -1.0, 0.0, 0.0, -1.0, 0.0, 0.0, -1.0, 0.0, 0.0, -1.0, 0.0, 0.0, 1.0, 0.0, 0.0, 1.0, 0.0, 0.0, 1.0, -7.761e-07, 0.0, 1.0, -7.761e-07, 0.0, 1.0, -7.761e-07, 0.0, 1.0, 0.0, 0.0, 1.0, 0.0, 0.0, 1.0, 0.0, 0.0, 1.0, 0.0, 0.0, 1.0, 0.0, 0.0, 1.0, 0.0, 0.0, 1.0, 0.0, 0.0, -1.0, 0.0, 0.0, -1.0, 0.0, 0.0, -1.0, 0.0, 0.0, -1.0, 0.0, 0.0, -1.0, 0.0, 0.0, -1.0, 0.8189, 0.4128, 0.3987, 0.8189, 0.4128, 0.3987, 0.8189, 0.4128, 0.3987, 0.8189, 0.4128, 0.3987, 0.8189, 0.4128, 0.3987, 0.8189, 0.4128, 0.3987, -0.7676, -0.5563, 0.3183, -0.7676, -0.5563, 0.3183, -0.7676, -0.5563, 0.3183, -0.7676, -0.5563, 0.3183, -0.7676, -0.5563, 0.3183, -0.7676, -0.5563, 0.3183, 0.0, 0.0, -1.0, 0.0, 0.0, -1.0, 0.0, 0.0, -1.0, 0.0, 0.0, -1.0, 0.0, 0.0, -1.0, 0.0, 0.0, -1.0, 0.0, 0.0, 1.0, 0.0, 0.0, 1.0, 0.0, 0.0, 1.0, 0.0, 0.0, 1.0, 0.0, 0.0, 1.0, 0.0, 0.0, 1.0, 0.0, 0.0, 1.0, 0.0, 0.0, 1.0, 0.0, 0.0, 1.0, 7.761e-07, 0.0, 1.0, 7.761e-07, 0.0, 1.0, 7.761e-07, 0.0, 1.0, 0.0, 0.0, -1.0, 0.0, 0.0, -1.0, 0.0, 0.0, -1.0, 0.0, 0.0, -1.0, 0.0, 0.0, -1.0, 0.0, 0.0, -1.0, 0.4541, -0.8109, 0.3691, 0.4541, -0.8109, 0.3691, 0.4542, -0.8109, 0.3691, 0.4541, -0.8109, 0.3691, 0.4542, -0.8109, 0.3691, 0.4541, -0.8109, 0.3691, -0.3687, 0.8627, 0.3462, -0.3687, 0.8627, 0.3462, -0.3687, 0.8627, 0.3462, -0.3687, 0.8627, 0.3462, -0.3687, 0.8627, 0.3462, -0.3687, 0.8627, 0.3462, -0.2216, 0.7518, 0.621, -0.2216, 0.7518, 0.621, -0.2216, 0.7518, 0.621, -0.2216, 0.7518, 0.621, -0.2216, 0.7518, 0.621, -0.2216, 0.7518, 0.621, 0.2328, -0.744, 0.6263, 0.2328, -0.744, 0.6263, 0.2328, -0.744, 0.6263, 0.2328, -0.744, 0.6263, 0.2328, -0.744, 0.6263, 0.2328, -0.744, 0.6263, -0.7351, -0.2977, 0.6091, -0.7351, -0.2977, 0.6091, -0.7351, -0.2977, 0.6091, -0.7351, -0.2977, 0.6091, -0.7351, -0.2977, 0.6091, -0.7351, -0.2977, 0.6091, 0.714, 0.2477, 0.6549, 0.714, 0.2477, 0.6549, 0.714, 0.2477, 0.6549, 0.714, 0.2477, 0.6549, 0.714, 0.2477, 0.6549, 0.714, 0.2477, 0.6549, -0.2361, -0.7545, 0.6123, -0.2361, -0.7545, 0.6123, -0.2361, -0.7545, 0.6123, -0.2361, -0.7545, 0.6123, -0.2361, -0.7545, 0.6123, -0.2361, -0.7545, 0.6123, 0.7146, -0.2479, 0.6541, 0.7146, -0.2479, 0.6541, 0.7146, -0.2479, 0.6541, 0.7146, -0.2479, 0.6541, 0.7146, -0.2479, 0.6541, 0.7146, -0.2479, 0.6541, 0.2186, 0.7418, 0.6339, 0.2186, 0.7418, 0.6339, 0.2186, 0.7418, 0.6339, 0.2186, 0.7418, 0.6339, 0.2186, 0.7418, 0.6339, 0.2186, 0.7418, 0.6339, -0.7343, 0.2974, 0.6102, -0.7343, 0.2974, 0.6102, -0.7343, 0.2974, 0.6102, -0.7343, 0.2974, 0.6102, -0.7343, 0.2974, 0.6102, -0.7343, 0.2974, 0.6102, -0.7468, 0.6526, 0.1281, -0.7468, 0.6526, 0.1281, -0.7468, 0.6526, 0.1281, -0.7468, 0.6526, 0.1281, -0.7468, 0.6526, 0.1281, -0.7468, 0.6526, 0.1281, 0.3146, 0.9235, 0.2194, 0.3146, 0.9235, 0.2194, 0.3147, 0.9235, 0.2194, 0.3146, 0.9235, 0.2194, 0.3147, 0.9235, 0.2194, 0.3146, 0.9235, 0.2194, 0.8062, -0.4992, 0.3177, 0.8061, -0.4992, 0.3177, 0.8061, -0.4992, 0.3177, 0.8062, -0.4992, 0.3177, 0.8061, -0.4992, 0.3177, 0.8062, -0.4992, 0.3177, -0.4291, -0.8873, 0.1688, -0.4291, -0.8873, 0.1688, -0.4292, -0.8873, 0.1688, -0.4291, -0.8873, 0.1688, -0.4292, -0.8873, 0.1688, -0.4291, -0.8873, 0.1688, 0.0651, -0.02446, -0.9976, 0.0651, -0.02446, -0.9976, 0.0651, -0.02446, -0.9976, 0.0651, -0.02446, -0.9976, 0.0651, -0.02446, -0.9976, 0.0651, -0.02446, -0.9976, -0.0651, 0.02445, 0.9976, -0.0651, 0.02445, 0.9976, -0.0651, 0.02445, 0.9976, -0.0651, 0.02445, 0.9976, -0.0651, 0.02445, 0.9976, -0.0651, 0.02445, 0.9976, -0.0651, 0.02446, 0.9976, -0.0651, 0.02446, 0.9976, -0.0651, 0.02446, 0.9976, -0.0651, 0.02446, 0.9976, -0.0651, 0.02446, 0.9976, -0.0651, 0.02446, 0.9976, 0.0651, -0.02446, -0.9976, 0.0651, -0.02446, -0.9976, 0.0651, -0.02446, -0.9976, 0.0651, -0.02446, -0.9976, 0.0651, -0.02446, -0.9976, 0.0651, -0.02446, -0.9976, 0.8085, 0.5045, 0.303, 0.8085, 0.5046, 0.303, 0.8085, 0.5045, 0.303, 0.8085, 0.5045, 0.303, 0.8085, 0.5045, 0.303, 0.8085, 0.5045, 0.303, -0.7541, -0.6401, 0.1471, -0.7541, -0.6401, 0.1471, -0.7541, -0.6401, 0.1471, -0.7541, -0.6401, 0.1471, -0.7541, -0.6401, 0.1471, -0.7541, -0.6401, 0.1471, 0.0651, -0.02446, -0.9976, 0.0651, -0.02446, -0.9976, 0.0651, -0.02446, -0.9976, 0.0651, -0.02446, -0.9976, 0.0651, -0.02446, -0.9976, 0.0651, -0.02446, -0.9976, -0.0651, 0.02446, 0.9976, -0.0651, 0.02446, 0.9976, -0.0651, 0.02446, 0.9976, -0.0651, 0.02446, 0.9976, -0.0651, 0.02446, 0.9976, -0.0651, 0.02446, 0.9976, -0.0651, 0.02446, 0.9976, -0.0651, 0.02446, 0.9976, -0.0651, 0.02446, 0.9976, -0.0651, 0.02445, 0.9976, -0.0651, 0.02445, 0.9976, -0.0651, 0.02445, 0.9976, 0.0651, -0.02446, -0.9976, 0.0651, -0.02446, -0.9976, 0.0651, -0.02446, -0.9976, 0.0651, -0.02446, -0.9976, 0.0651, -0.02446, -0.9976, 0.0651, -0.02446, -0.9976, 0.3944, -0.8833, 0.2534, 0.3944, -0.8833, 0.2534, 0.3944, -0.8833, 0.2534, 0.3944, -0.8833, 0.2534, 0.3944, -0.8833, 0.2534, 0.3944, -0.8833, 0.2534, -0.336, 0.9295, 0.1521, -0.336, 0.9295, 0.1521, -0.336, 0.9295, 0.1521, -0.336, 0.9295, 0.1521, -0.336, 0.9295, 0.1521, -0.336, 0.9295, 0.1521, -0.2401, 0.9051, 0.3509, -0.2401, 0.9051, 0.3509, -0.2401, 0.9051, 0.3509, -0.2401, 0.9051, 0.3509, -0.2401, 0.9051, 0.3509, -0.2401, 0.9051, 0.3509, 0.2029, -0.8845, 0.4201, 0.2029, -0.8845, 0.4201, 0.2029, -0.8845, 0.4201, 0.2029, -0.8845, 0.4201, 0.2029, -0.8845, 0.4201, 0.2029, -0.8845, 0.4201, -0.8457, -0.3863, 0.3683, -0.8457, -0.3863, 0.3683, -0.8457, -0.3863, 0.3683, -0.8457, -0.3863, 0.3683, -0.8457, -0.3863, 0.3683, -0.8457, -0.3863, 0.3683, 0.7812, 0.3479, 0.5184, 0.7812, 0.3479, 0.5184, 0.7812, 0.3479, 0.5184, 0.7812, 0.3479, 0.5184, 0.7812, 0.3479, 0.5184, 0.7812, 0.3479, 0.5184, -0.2607, -0.8898, 0.3746, -0.2607, -0.8898, 0.3746, -0.2607, -0.8898, 0.3746, -0.2607, -0.8898, 0.3746, -0.2607, -0.8898, 0.3746, -0.2607, -0.8898, 0.3746, 0.7805, -0.3321, 0.5296, 0.7805, -0.3321, 0.5296, 0.7805, -0.3321, 0.5296, 0.7805, -0.3321, 0.5296, 0.7805, -0.3321, 0.5296, 0.7805, -0.3321, 0.5296, 0.1943, 0.8983, 0.3941, 0.1943, 0.8983, 0.3941, 0.1943, 0.8983, 0.3941, 0.1943, 0.8983, 0.3941, 0.1943, 0.8983, 0.3941, 0.1943, 0.8983, 0.3941, -0.8395, 0.4115, 0.3549, -0.8394, 0.4116, 0.3549, -0.8394, 0.4115, 0.3549, -0.8395, 0.4115, 0.3549, -0.8394, 0.4115, 0.3549, -0.8395, 0.4115, 0.3549, -0.7426, 0.621, 0.2508, -0.7426, 0.621, 0.2508, -0.7426, 0.621, 0.2508, -0.7426, 0.621, 0.2508, -0.7426, 0.621, 0.2508, -0.7426, 0.621, 0.2508, 0.3196, 0.8927, 0.3176, 0.3197, 0.8927, 0.3176, 0.3196, 0.8927, 0.3176, 0.3196, 0.8927, 0.3176, 0.3196, 0.8927, 0.3176, 0.3196, 0.8927, 0.3176, 0.8065, -0.5219, 0.2779, 0.8065, -0.5219, 0.2779, 0.8064, -0.5219, 0.2779, 0.8065, -0.5219, 0.2779, 0.8064, -0.5219, 0.2779, 0.8065, -0.5219, 0.2779, -0.4135, -0.8986, 0.1468, -0.4135, -0.8986, 0.1468, -0.4135, -0.8986, 0.1468, -0.4135, -0.8986, 0.1468, -0.4135, -0.8986, 0.1468, -0.4135, -0.8986, 0.1468, 0.02321, 0.09651, -0.9951, 0.02321, 0.09651, -0.9951, 0.02321, 0.09651, -0.9951, 0.02321, 0.09651, -0.9951, 0.02321, 0.09651, -0.9951, 0.02321, 0.09651, -0.9951, -0.02321, -0.09651, 0.9951, -0.02321, -0.09651, 0.9951, -0.02321, -0.09651, 0.9951, -0.02322, -0.09651, 0.9951, -0.02322, -0.09651, 0.9951, -0.02322, -0.09651, 0.9951, -0.02322, -0.09651, 0.9951, -0.02322, -0.09651, 0.9951, -0.02322, -0.09651, 0.9951, -0.02321, -0.09651, 0.9951, -0.02321, -0.09651, 0.9951, -0.02321, -0.09651, 0.9951, 0.02321, 0.09651, -0.9951, 0.02321, 0.09651, -0.9951, 0.02321, 0.09651, -0.9951, 0.02321, 0.09651, -0.9951, 0.02321, 0.09651, -0.9951, 0.02321, 0.09651, -0.9951, 0.8127, 0.4674, 0.3481, 0.8123, 0.4669, 0.3496, 0.8126, 0.4674, 0.3481, 0.8127, 0.4674, 0.3481, 0.8126, 0.4674, 0.3481, 0.8127, 0.4674, 0.3481, -0.7358, -0.6576, 0.1618, -0.7358, -0.6576, 0.1618, -0.7358, -0.6576, 0.1618, -0.7358, -0.6576, 0.1618, -0.7358, -0.6576, 0.1618, -0.7358, -0.6576, 0.1618, 0.02321, 0.09651, -0.9951, 0.02321, 0.09651, -0.9951, 0.02321, 0.09651, -0.9951, 0.02321, 0.09651, -0.9951, 0.02321, 0.09651, -0.9951, 0.02321, 0.09651, -0.9951, -0.02321, -0.09651, 0.9951, -0.02321, -0.09651, 0.9951, -0.02321, -0.09651, 0.9951, -0.02321, -0.09651, 0.9951, -0.02321, -0.09651, 0.9951, -0.02321, -0.09651, 0.9951, -0.02321, -0.0965, 0.9951, -0.02321, -0.0965, 0.9951, -0.02321, -0.0965, 0.9951, -0.02321, -0.09651, 0.9951, -0.02321, -0.09651, 0.9951, -0.02321, -0.09651, 0.9951, 0.02321, 0.09651, -0.9951, 0.02321, 0.09651, -0.9951, 0.02321, 0.09651, -0.9951, 0.02321, 0.09651, -0.9951, 0.02321, 0.09651, -0.9951, 0.02321, 0.09651, -0.9951, 0.4006, -0.895, 0.196, 0.4006, -0.895, 0.196, 0.4007, -0.895, 0.196, 0.4006, -0.895, 0.196, 0.4007, -0.895, 0.196, 0.4006, -0.8951, 0.196, -0.3337, 0.9006, 0.2785, -0.3337, 0.9006, 0.2785, -0.3337, 0.9006, 0.2785, -0.3337, 0.9006, 0.2785, -0.3337, 0.9006, 0.2785, -0.3337, 0.9006, 0.2785, -0.2268, 0.8375, 0.4972, -0.2268, 0.8375, 0.4972, -0.2268, 0.8375, 0.4972, -0.2268, 0.8375, 0.4972, -0.2268, 0.8375, 0.4972, -0.2268, 0.8375, 0.4972, 0.2125, -0.8962, 0.3894, 0.2125, -0.8962, 0.3894, 0.2125, -0.8962, 0.3894, 0.2125, -0.8962, 0.3894, 0.2125, -0.8962, 0.3894, 0.2125, -0.8962, 0.3894, -0.7945, -0.4269, 0.432, -0.7945, -0.4269, 0.432, -0.7945, -0.4269, 0.432, -0.7945, -0.4269, 0.432, -0.7945, -0.4269, 0.432, -0.7945, -0.4269, 0.432, 0.7726, 0.275, 0.5723, 0.7726, 0.275, 0.5723, 0.7726, 0.275, 0.5723, 0.7726, 0.275, 0.5723, 0.7726, 0.275, 0.5723, 0.7726, 0.275, 0.5723, -0.2333, -0.9014, 0.3648, -0.2333, -0.9014, 0.3648, -0.2333, -0.9014, 0.3648, -0.2333, -0.9014, 0.3648, -0.2333, -0.9014, 0.3648, -0.2333, -0.9014, 0.3648, 0.7652, -0.376, 0.5226, 0.7652, -0.376, 0.5226, 0.7652, -0.376, 0.5226, 0.7652, -0.376, 0.5226, 0.7652, -0.376, 0.5226, 0.7652, -0.376, 0.5226, 0.203, 0.8295, 0.5203, 0.203, 0.8295, 0.5203, 0.203, 0.8295, 0.5203, 0.203, 0.8295, 0.5203, 0.203, 0.8295, 0.5203, 0.203, 0.8295, 0.5203, -0.8036, 0.3398, 0.4887, -0.8036, 0.3398, 0.4887, -0.8036, 0.3398, 0.4887, -0.8036, 0.3398, 0.4887, -0.8036, 0.3398, 0.4887, -0.8036, 0.3398, 0.4887, -0.7137, 0.609, 0.346, -0.7137, 0.609, 0.346, -0.7137, 0.6091, 0.346, -0.7137, 0.609, 0.346, -0.7137, 0.6091, 0.346, -0.7137, 0.609, 0.346, 0.3024, 0.8638, 0.403, 0.3025, 0.8638, 0.403, 0.3024, 0.8638, 0.403, 0.3024, 0.8638, 0.403, 0.3024, 0.8638, 0.403, 0.3024, 0.8638, 0.403, 0.7564, -0.4781, 0.4464, 0.7564, -0.4781, 0.4464, 0.7564, -0.4781, 0.4464, 0.7564, -0.4781, 0.4464, 0.7564, -0.4781, 0.4464, 0.7564, -0.4781, 0.4464, -0.4032, -0.861, 0.31, -0.4032, -0.861, 0.31, -0.4032, -0.861, 0.31, -0.4032, -0.861, 0.31, -0.4032, -0.861, 0.31, -0.4032, -0.861, 0.31, 0.02065, 0.02697, -0.9994, 0.02065, 0.02697, -0.9994, 0.02065, 0.02697, -0.9994, 0.02065, 0.02697, -0.9994, 0.02065, 0.02697, -0.9994, 0.02065, 0.02697, -0.9994, -0.02066, -0.02697, 0.9994, -0.02066, -0.02697, 0.9994, -0.02066, -0.02697, 0.9994, -0.02065, -0.02697, 0.9994, -0.02065, -0.02697, 0.9994, -0.02065, -0.02697, 0.9994, -0.02066, -0.02697, 0.9994, -0.02066, -0.02697, 0.9994, -0.02066, -0.02697, 0.9994, -0.02065, -0.02697, 0.9994, -0.02065, -0.02697, 0.9994, -0.02065, -0.02697, 0.9994, 0.02065, 0.02697, -0.9994, 0.02065, 0.02697, -0.9994, 0.02065, 0.02697, -0.9994, 0.02065, 0.02697, -0.9994, 0.02065, 0.02697, -0.9994, 0.02065, 0.02697, -0.9994, 0.7583, 0.4536, 0.4682, 0.7583, 0.4536, 0.4682, 0.7583, 0.4537, 0.4682, 0.7583, 0.4536, 0.4682, 0.7583, 0.4537, 0.4682, 0.7583, 0.4536, 0.4682, -0.7129, -0.625, 0.318, -0.7129, -0.625, 0.318, -0.7129, -0.6251, 0.318, -0.7129, -0.625, 0.318, -0.7129, -0.6251, 0.318, -0.7129, -0.625, 0.318, 0.02065, 0.02697, -0.9994, 0.02065, 0.02697, -0.9994, 0.02065, 0.02697, -0.9994, 0.02065, 0.02697, -0.9994, 0.02065, 0.02697, -0.9994, 0.02065, 0.02697, -0.9994, -0.02065, -0.02697, 0.9994, -0.02065, -0.02697, 0.9994, -0.02065, -0.02697, 0.9994, -0.02066, -0.02697, 0.9994, -0.02066, -0.02697, 0.9994, -0.02066, -0.02697, 0.9994, -0.02065, -0.02697, 0.9994, -0.02065, -0.02697, 0.9994, -0.02065, -0.02697, 0.9994, -0.02065, -0.02697, 0.9994, -0.02065, -0.02697, 0.9994, -0.02065, -0.02697, 0.9994, 0.02066, 0.02697, -0.9994, 0.02066, 0.02697, -0.9994, 0.02066, 0.02697, -0.9994, 0.02066, 0.02697, -0.9994, 0.02066, 0.02697, -0.9994, 0.02066, 0.02697, -0.9994, 0.3811, -0.8483, 0.3676, 0.3811, -0.8483, 0.3676, 0.3811, -0.8483, 0.3676, 0.3811, -0.8483, 0.3676, 0.3811, -0.8483, 0.3676, 0.3811, -0.8483, 0.3676, -0.321, 0.877, 0.3575, -0.3211, 0.877, 0.3575, -0.321, 0.877, 0.3575, -0.321, 0.877, 0.3575, -0.321, 0.877, 0.3575, -0.321, 0.877, 0.3575, -0.1999, 0.7501, 0.6304, -0.1999, 0.7501, 0.6304, -0.1999, 0.7501, 0.6304, -0.1999, 0.7501, 0.6304, -0.1999, 0.7501, 0.6304, -0.1999, 0.7501, 0.6304, 0.1822, -0.7696, 0.612, 0.1822, -0.7696, 0.612, 0.1822, -0.7696, 0.612, 0.1822, -0.7696, 0.612, 0.1822, -0.7696, 0.612, 0.1822, -0.7696, 0.612, -0.6877, -0.3461, 0.6382, -0.6876, -0.3461, 0.6382, -0.6876, -0.3461, 0.6382, -0.6877, -0.3461, 0.6382, -0.6876, -0.3461, 0.6382, -0.6876, -0.3461, 0.6382, 0.6377, 0.2529, 0.7276, 0.6377, 0.2529, 0.7276, 0.6377, 0.2529, 0.7276, 0.6377, 0.2529, 0.7276, 0.6377, 0.2529, 0.7276, 0.6377, 0.2529, 0.7276, -0.2111, -0.78, 0.5891, -0.2111, -0.78, 0.5891, -0.2111, -0.78, 0.5891, -0.2111, -0.78, 0.5891, -0.2111, -0.78, 0.5891, -0.2111, -0.78, 0.5891, 0.636, -0.2919, 0.7143, 0.636, -0.2919, 0.7143, 0.636, -0.2919, 0.7143, 0.636, -0.2919, 0.7143, 0.636, -0.2919, 0.7143, 0.636, -0.2919, 0.7143, 0.172, 0.7388, 0.6516, 0.172, 0.7388, 0.6517, 0.172, 0.7388, 0.6517, 0.172, 0.7388, 0.6516, 0.172, 0.7388, 0.6517, 0.172, 0.7388, 0.6517, -0.6891, 0.3128, 0.6537, -0.6891, 0.3128, 0.6537, -0.6891, 0.3128, 0.6537, -0.6891, 0.3128, 0.6537, -0.6891, 0.3128, 0.6537, -0.6891, 0.3128, 0.6537, -0.7552, 0.5976, 0.2694, -0.7552, 0.5976, 0.2694, -0.7552, 0.5976, 0.2694, -0.7552, 0.5976, 0.2694, -0.7552, 0.5976, 0.2694, -0.7552, 0.5976, 0.2694, 0.279, 0.854, 0.4391, 0.279, 0.854, 0.4391, 0.2791, 0.854, 0.4391, 0.279, 0.854, 0.4391, 0.2791, 0.854, 0.4391, 0.279, 0.854, 0.4391, 0.7393, -0.5228, 0.4243, 0.7393, -0.5228, 0.4243, 0.7393, -0.5229, 0.4243, 0.7393, -0.5228, 0.4243, 0.7393, -0.5229, 0.4243, 0.7393, -0.5228, 0.4243, -0.4234, -0.8908, 0.1652, -0.4234, -0.8908, 0.1652, -0.4234, -0.8907, 0.1652, -0.4234, -0.8908, 0.1652, -0.4234, -0.8907, 0.1652, -0.4234, -0.8908, 0.1652, 0.1025, 0.1221, -0.9872, 0.1025, 0.1221, -0.9872, 0.1025, 0.1221, -0.9872, 0.1025, 0.1221, -0.9872, 0.1025, 0.1221, -0.9872, 0.1025, 0.1221, -0.9872, -0.1025, -0.1221, 0.9872, -0.1025, -0.1221, 0.9872, -0.1025, -0.1221, 0.9872, -0.1025, -0.1221, 0.9872, -0.1025, -0.1221, 0.9872, -0.1025, -0.1221, 0.9872, -0.1025, -0.1221, 0.9872, -0.1025, -0.1221, 0.9872, -0.1025, -0.1221, 0.9872, -0.1025, -0.1221, 0.9872, -0.1025, -0.1221, 0.9872, -0.1025, -0.1221, 0.9872, 0.1025, 0.1221, -0.9872, 0.1025, 0.1221, -0.9872, 0.1025, 0.1221, -0.9872, 0.1025, 0.1221, -0.9872, 0.1025, 0.1221, -0.9872, 0.1025, 0.1221, -0.9872, 0.7447, 0.4267, 0.5132, 0.7443, 0.4263, 0.5141, 0.7447, 0.4268, 0.5132, 0.7447, 0.4267, 0.5132, 0.7447, 0.4268, 0.5132, 0.7447, 0.4267, 0.5132, -0.7393, -0.6546, 0.1582, -0.7392, -0.6546, 0.1582, -0.7392, -0.6546, 0.1582, -0.7393, -0.6546, 0.1582, -0.7392, -0.6546, 0.1582, -0.7392, -0.6546, 0.1582, 0.1025, 0.1221, -0.9872, 0.1025, 0.1221, -0.9872, 0.1025, 0.1221, -0.9872, 0.1025, 0.1221, -0.9872, 0.1025, 0.1221, -0.9872, 0.1025, 0.1221, -0.9872, -0.1025, -0.1221, 0.9872, -0.1025, -0.1221, 0.9872, -0.1025, -0.1221, 0.9872, -0.1025, -0.1221, 0.9872, -0.1025, -0.1221, 0.9872, -0.1025, -0.1221, 0.9872, -0.1025, -0.1221, 0.9872, -0.1025, -0.1221, 0.9872, -0.1025, -0.1221, 0.9872, -0.1025, -0.1221, 0.9872, -0.1025, -0.1221, 0.9872, -0.1025, -0.1221, 0.9872, 0.1025, 0.1221, -0.9872, 0.1025, 0.1221, -0.9872, 0.1025, 0.1221, -0.9872, 0.1025, 0.1221, -0.9872, 0.1025, 0.1221, -0.9872, 0.1025, 0.1221, -0.9872, 0.3627, -0.885, 0.2921, 0.3627, -0.8849, 0.2921, 0.3628, -0.8849, 0.2921, 0.3627, -0.885, 0.2921, 0.3628, -0.8849, 0.2921, 0.3627, -0.8849, 0.2921, -0.3566, 0.8711, 0.3376, -0.3567, 0.8711, 0.3376, -0.3566, 0.8711, 0.3376, -0.3566, 0.8711, 0.3376, -0.3566, 0.8711, 0.3376, -0.3566, 0.8711, 0.3376, -0.2625, 0.7528, 0.6036, -0.2625, 0.7528, 0.6036, -0.2625, 0.7528, 0.6036, -0.2625, 0.7528, 0.6036, -0.2625, 0.7528, 0.6036, -0.2625, 0.7528, 0.6036, 0.1505, -0.8516, 0.5021, 0.1505, -0.8516, 0.5021, 0.1505, -0.8516, 0.5021, 0.1505, -0.8516, 0.5021, 0.1505, -0.8516, 0.5021, 0.1505, -0.8516, 0.5021, -0.7739, -0.4177, 0.476, -0.7739, -0.4177, 0.476, -0.7739, -0.4177, 0.476, -0.7739, -0.4177, 0.476, -0.7739, -0.4177, 0.476, -0.7739, -0.4177, 0.476, 0.6324, 0.2099, 0.7456, 0.6324, 0.2099, 0.7456, 0.6324, 0.2099, 0.7456, 0.6324, 0.2099, 0.7456, 0.6324, 0.2099, 0.7456, 0.6324, 0.2099, 0.7456, -0.2574, -0.8596, 0.4414, -0.2574, -0.8596, 0.4414, -0.2574, -0.8596, 0.4414, -0.2574, -0.8596, 0.4414, -0.2574, -0.8596, 0.4414, -0.2574, -0.8596, 0.4414, 0.6265, -0.3709, 0.6855, 0.6265, -0.3709, 0.6855, 0.6265, -0.3709, 0.6855, 0.6265, -0.3709, 0.6855, 0.6265, -0.3709, 0.6855, 0.6265, -0.3709, 0.6855, 0.1345, 0.7381, 0.6611, 0.1345, 0.7381, 0.6611, 0.1345, 0.7381, 0.6611, 0.1345, 0.7381, 0.6611, 0.1345, 0.7381, 0.6611, 0.1345, 0.7381, 0.6611, -0.7893, 0.2848, 0.544, -0.7893, 0.2848, 0.544, -0.7893, 0.2848, 0.544, -0.7893, 0.2848, 0.544, -0.7893, 0.2848, 0.544, -0.7893, 0.2848, 0.544])] * 3)])

# ---- objects
ob_cube_001 = bpy.data.objects.new('Cube.001', me_cube_001)
ob_004 = bpy.data.objects.new('立方体.004', me_029)
ob_light = bpy.data.objects.new('Light', light_light)
ob_camera = bpy.data.objects.new('Camera', cam_camera)

# ---- transforms, parenting, visibility, modifiers, constraints
ob_cube_001.location = (0.175, 0.1806, 4.748)
ob_cube_001.rotation_mode = 'QUATERNION'
ob_cube_001.rotation_quaternion = (1.0, 0.0, 0.0, 0.0)
ob_cube_001.scale = (0.7003, 0.665, 4.846)
ob_004.location = (-0.06749, 0.0362, 10.14)
ob_004.rotation_mode = 'QUATERNION'
ob_004.rotation_quaternion = (0.9992, -0.02142, 0.03413, 0.0007317)
ob_004.scale = (2.214, 2.864, 2.359)
ob_light.location = (4.076, 1.005, 5.904)
ob_light.rotation_euler = (0.6503, 0.05522, 1.866)
ob_light.lock_rotations_4d = False
ob_light.empty_display_type = 'ARROWS'
ob_light.color = (0.0, 0.0, 0.0, 0.0)
ob_light.lineart.crease_threshold = 0.0
ob_camera.location = (7.359, -6.926, 4.958)
ob_camera.rotation_euler = (1.109, 0.0, 0.8149)
ob_camera.lock_rotations_4d = False
ob_camera.empty_display_type = 'ARROWS'
ob_camera.color = (0.0, 0.0, 0.0, 0.0)
ob_camera.display_type = 'WIRE'
ob_camera.lineart.crease_threshold = 0.0

# ---- collection membership
scene.collection.objects.link(ob_cube_001)
scene.collection.objects.link(ob_004)
col_collection.objects.link(ob_light)
col_collection.objects.link(ob_camera)

# ---- scene / render settings (as saved in the file)
scene.camera = ob_camera
scene.frame_start = 1; scene.frame_end = 250; scene.frame_set(1)
scene.render.engine = 'BLENDER_EEVEE_NEXT'
bpy.context.view_layer.update()
